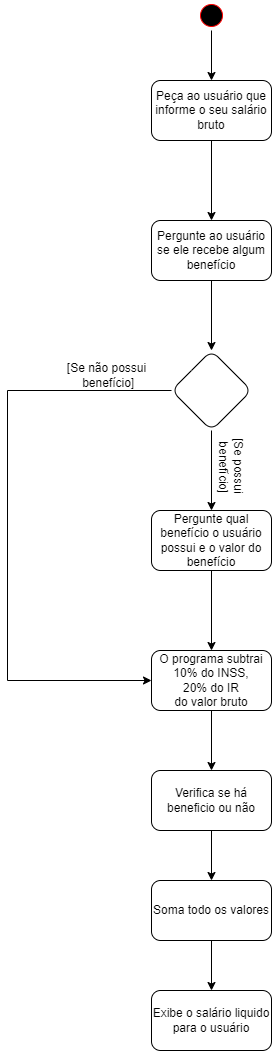

The diagram above was exported from draw.io. Its source (the exported page's mxGraphModel, read from the mxfile embedded in the PNG):
<mxGraphModel dx="868" dy="482" grid="1" gridSize="10" guides="1" tooltips="1" connect="1" arrows="1" fold="1" page="1" pageScale="1" pageWidth="827" pageHeight="1169" math="0" shadow="0">
  <root>
    <mxCell id="0" />
    <mxCell id="1" parent="0" />
    <mxCell id="wXDMXufiqEXAG5z0gpak-4" value="" style="edgeStyle=orthogonalEdgeStyle;rounded=0;orthogonalLoop=1;jettySize=auto;html=1;" edge="1" parent="1" source="wXDMXufiqEXAG5z0gpak-1" target="wXDMXufiqEXAG5z0gpak-3">
      <mxGeometry relative="1" as="geometry" />
    </mxCell>
    <mxCell id="wXDMXufiqEXAG5z0gpak-1" value="" style="ellipse;html=1;shape=startState;fillColor=#000000;strokeColor=#ff0000;" vertex="1" parent="1">
      <mxGeometry x="399" width="30" height="30" as="geometry" />
    </mxCell>
    <mxCell id="wXDMXufiqEXAG5z0gpak-6" value="" style="edgeStyle=orthogonalEdgeStyle;rounded=0;orthogonalLoop=1;jettySize=auto;html=1;" edge="1" parent="1" source="wXDMXufiqEXAG5z0gpak-3" target="wXDMXufiqEXAG5z0gpak-5">
      <mxGeometry relative="1" as="geometry" />
    </mxCell>
    <mxCell id="wXDMXufiqEXAG5z0gpak-3" value="Peça ao usuário que informe o seu salário bruto" style="rounded=1;whiteSpace=wrap;html=1;" vertex="1" parent="1">
      <mxGeometry x="354" y="80" width="120" height="60" as="geometry" />
    </mxCell>
    <mxCell id="wXDMXufiqEXAG5z0gpak-8" value="" style="edgeStyle=orthogonalEdgeStyle;rounded=0;orthogonalLoop=1;jettySize=auto;html=1;" edge="1" parent="1" source="wXDMXufiqEXAG5z0gpak-5" target="wXDMXufiqEXAG5z0gpak-7">
      <mxGeometry relative="1" as="geometry" />
    </mxCell>
    <mxCell id="wXDMXufiqEXAG5z0gpak-5" value="Pergunte ao usuário se ele recebe algum benefício" style="whiteSpace=wrap;html=1;rounded=1;" vertex="1" parent="1">
      <mxGeometry x="354" y="220" width="120" height="60" as="geometry" />
    </mxCell>
    <mxCell id="wXDMXufiqEXAG5z0gpak-12" value="" style="edgeStyle=orthogonalEdgeStyle;rounded=0;orthogonalLoop=1;jettySize=auto;html=1;" edge="1" parent="1" source="wXDMXufiqEXAG5z0gpak-7" target="wXDMXufiqEXAG5z0gpak-11">
      <mxGeometry relative="1" as="geometry" />
    </mxCell>
    <mxCell id="wXDMXufiqEXAG5z0gpak-17" style="edgeStyle=orthogonalEdgeStyle;rounded=0;orthogonalLoop=1;jettySize=auto;html=1;exitX=0;exitY=0.5;exitDx=0;exitDy=0;entryX=0;entryY=0.5;entryDx=0;entryDy=0;" edge="1" parent="1" source="wXDMXufiqEXAG5z0gpak-7" target="wXDMXufiqEXAG5z0gpak-15">
      <mxGeometry relative="1" as="geometry">
        <Array as="points">
          <mxPoint x="210" y="390" />
          <mxPoint x="210" y="680" />
        </Array>
      </mxGeometry>
    </mxCell>
    <mxCell id="wXDMXufiqEXAG5z0gpak-7" value="" style="rhombus;whiteSpace=wrap;html=1;rounded=1;" vertex="1" parent="1">
      <mxGeometry x="374" y="350" width="80" height="80" as="geometry" />
    </mxCell>
    <mxCell id="wXDMXufiqEXAG5z0gpak-16" value="" style="edgeStyle=orthogonalEdgeStyle;rounded=0;orthogonalLoop=1;jettySize=auto;html=1;" edge="1" parent="1" source="wXDMXufiqEXAG5z0gpak-11" target="wXDMXufiqEXAG5z0gpak-15">
      <mxGeometry relative="1" as="geometry" />
    </mxCell>
    <mxCell id="wXDMXufiqEXAG5z0gpak-11" value="Pergunte qual benefício o usuário possui e o valor do benefício" style="whiteSpace=wrap;html=1;rounded=1;" vertex="1" parent="1">
      <mxGeometry x="354" y="510" width="120" height="60" as="geometry" />
    </mxCell>
    <mxCell id="wXDMXufiqEXAG5z0gpak-13" value="[Se não possui&lt;br&gt;&amp;nbsp;benefício]" style="text;html=1;align=center;verticalAlign=middle;resizable=0;points=[];autosize=1;strokeColor=none;fillColor=none;" vertex="1" parent="1">
      <mxGeometry x="264" y="360" width="90" height="30" as="geometry" />
    </mxCell>
    <mxCell id="wXDMXufiqEXAG5z0gpak-14" value="[Se possui&lt;br&gt;&amp;nbsp;benefício]" style="text;html=1;align=center;verticalAlign=middle;resizable=0;points=[];autosize=1;strokeColor=none;fillColor=none;rotation=90;" vertex="1" parent="1">
      <mxGeometry x="399" y="450" width="70" height="30" as="geometry" />
    </mxCell>
    <mxCell id="wXDMXufiqEXAG5z0gpak-19" value="" style="edgeStyle=orthogonalEdgeStyle;rounded=0;orthogonalLoop=1;jettySize=auto;html=1;" edge="1" parent="1" source="wXDMXufiqEXAG5z0gpak-15" target="wXDMXufiqEXAG5z0gpak-18">
      <mxGeometry relative="1" as="geometry" />
    </mxCell>
    <mxCell id="wXDMXufiqEXAG5z0gpak-15" value="O programa subtrai 10% do INSS,&lt;br&gt;20% do IR&lt;br&gt;do valor bruto" style="whiteSpace=wrap;html=1;rounded=1;" vertex="1" parent="1">
      <mxGeometry x="354" y="650" width="120" height="60" as="geometry" />
    </mxCell>
    <mxCell id="wXDMXufiqEXAG5z0gpak-21" value="" style="edgeStyle=orthogonalEdgeStyle;rounded=0;orthogonalLoop=1;jettySize=auto;html=1;" edge="1" parent="1" source="wXDMXufiqEXAG5z0gpak-18" target="wXDMXufiqEXAG5z0gpak-20">
      <mxGeometry relative="1" as="geometry" />
    </mxCell>
    <mxCell id="wXDMXufiqEXAG5z0gpak-18" value="Verifica se há beneficio ou não" style="whiteSpace=wrap;html=1;rounded=1;" vertex="1" parent="1">
      <mxGeometry x="354" y="770" width="120" height="60" as="geometry" />
    </mxCell>
    <mxCell id="wXDMXufiqEXAG5z0gpak-23" value="" style="edgeStyle=orthogonalEdgeStyle;rounded=0;orthogonalLoop=1;jettySize=auto;html=1;" edge="1" parent="1" source="wXDMXufiqEXAG5z0gpak-20" target="wXDMXufiqEXAG5z0gpak-22">
      <mxGeometry relative="1" as="geometry" />
    </mxCell>
    <mxCell id="wXDMXufiqEXAG5z0gpak-20" value="Soma todo os valores" style="whiteSpace=wrap;html=1;rounded=1;" vertex="1" parent="1">
      <mxGeometry x="354" y="880" width="120" height="60" as="geometry" />
    </mxCell>
    <mxCell id="wXDMXufiqEXAG5z0gpak-22" value="Exibe o salário liquido para o usuário" style="whiteSpace=wrap;html=1;rounded=1;" vertex="1" parent="1">
      <mxGeometry x="354" y="990" width="120" height="60" as="geometry" />
    </mxCell>
  </root>
</mxGraphModel>